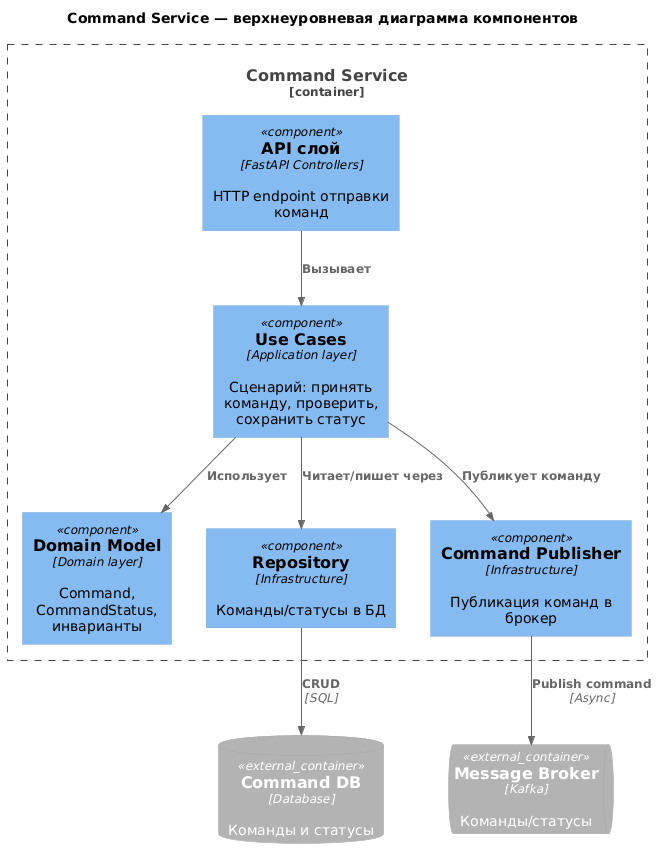

The diagram above was rendered by PlantUML. Its source (embedded in the PNG):
@startuml
!includeurl https://raw.githubusercontent.com/RicardoNiepel/C4-PlantUML/master/C4_Component.puml
title Command Service — верхнеуровневая диаграмма компонентов

ContainerDb_Ext(commandDb, "Command DB", "Database", "Команды и статусы")
ContainerQueue_Ext(eventBus, "Message Broker", "Kafka", "Команды/статусы")

Container_Boundary(cs, "Command Service") {
  Component(api, "API слой", "FastAPI Controllers", "HTTP endpoint отправки команд")
  Component(useCases, "Use Cases", "Application layer", "Сценарий: принять команду, проверить, сохранить статус")
  Component(domain, "Domain Model", "Domain layer", "Command, CommandStatus, инварианты")
  Component(repo, "Repository", "Infrastructure", "Команды/статусы в БД")
  Component(publisher, "Command Publisher", "Infrastructure", "Публикация команд в брокер")
}

Rel(api, useCases, "Вызывает")
Rel(useCases, domain, "Использует")
Rel(useCases, repo, "Читает/пишет через")
Rel(repo, commandDb, "CRUD", "SQL")
Rel(useCases, publisher, "Публикует команду")
Rel(publisher, eventBus, "Publish command", "Async")
@enduml